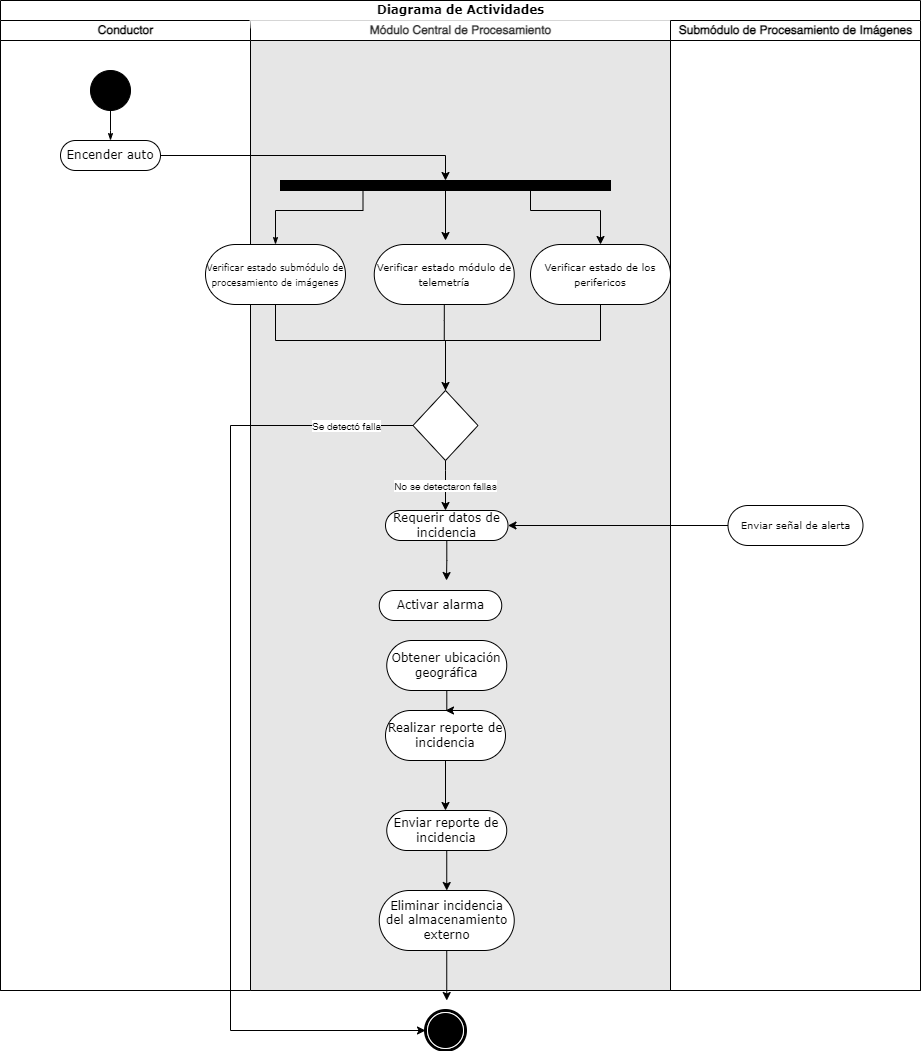

The diagram above was exported from draw.io. Its source (the exported page's mxGraphModel, read from the mxfile embedded in the PNG):
<mxGraphModel dx="1187" dy="712" grid="1" gridSize="10" guides="1" tooltips="1" connect="1" arrows="1" fold="1" page="1" pageScale="1" pageWidth="850" pageHeight="1100" background="none" math="0" shadow="0">
  <root>
    <mxCell id="0" />
    <mxCell id="1" parent="0" />
    <mxCell id="1c1d494c118603dd-1" value="Diagrama de Actividades" style="swimlane;html=1;childLayout=stackLayout;startSize=20;rounded=0;shadow=0;comic=0;labelBackgroundColor=none;strokeWidth=1;fontFamily=Verdana;fontSize=12;align=center;" parent="1" vertex="1">
      <mxGeometry x="170" y="10" width="920" height="990" as="geometry" />
    </mxCell>
    <mxCell id="1c1d494c118603dd-2" value="Conductor" style="swimlane;html=1;startSize=20;" parent="1c1d494c118603dd-1" vertex="1">
      <mxGeometry y="20" width="250" height="970" as="geometry" />
    </mxCell>
    <mxCell id="60571a20871a0731-4" value="" style="ellipse;whiteSpace=wrap;html=1;rounded=0;shadow=0;comic=0;labelBackgroundColor=none;strokeWidth=1;fillColor=#000000;fontFamily=Verdana;fontSize=12;align=center;" parent="1c1d494c118603dd-2" vertex="1">
      <mxGeometry x="90" y="50" width="40" height="40" as="geometry" />
    </mxCell>
    <mxCell id="60571a20871a0731-8" value="Encender auto" style="rounded=1;whiteSpace=wrap;html=1;shadow=0;comic=0;labelBackgroundColor=none;strokeWidth=1;fontFamily=Verdana;fontSize=12;align=center;arcSize=50;" parent="1c1d494c118603dd-2" vertex="1">
      <mxGeometry x="60" y="120" width="100" height="30" as="geometry" />
    </mxCell>
    <mxCell id="1c1d494c118603dd-27" value="" style="edgeStyle=orthogonalEdgeStyle;rounded=0;html=1;labelBackgroundColor=none;startArrow=none;startFill=0;startSize=5;endArrow=classicThin;endFill=1;endSize=5;jettySize=auto;orthogonalLoop=1;strokeWidth=1;fontFamily=Verdana;fontSize=12" parent="1c1d494c118603dd-2" source="60571a20871a0731-4" target="60571a20871a0731-8" edge="1">
      <mxGeometry relative="1" as="geometry">
        <Array as="points">
          <mxPoint x="110" y="110" />
          <mxPoint x="110" y="110" />
        </Array>
      </mxGeometry>
    </mxCell>
    <mxCell id="1c1d494c118603dd-3" value="Módulo Central de Procesamiento" style="swimlane;html=1;startSize=20;swimlaneFillColor=#E6E6E6;fillColor=none;fontColor=#333333;strokeColor=default;glass=1;" parent="1c1d494c118603dd-1" vertex="1">
      <mxGeometry x="250" y="20" width="420" height="970" as="geometry" />
    </mxCell>
    <mxCell id="60571a20871a0731-3" value="" style="whiteSpace=wrap;html=1;rounded=0;shadow=0;comic=0;labelBackgroundColor=none;strokeWidth=1;fillColor=#000000;fontFamily=Verdana;fontSize=12;align=center;rotation=0;" parent="1c1d494c118603dd-3" vertex="1">
      <mxGeometry x="30" y="160" width="330" height="10" as="geometry" />
    </mxCell>
    <mxCell id="1c1d494c118603dd-16" value="Requerir datos de incidencia" style="rounded=1;whiteSpace=wrap;html=1;shadow=0;comic=0;labelBackgroundColor=none;strokeWidth=1;fontFamily=Verdana;fontSize=12;align=center;arcSize=50;" parent="1c1d494c118603dd-3" vertex="1">
      <mxGeometry x="135" y="490" width="122.5" height="30" as="geometry" />
    </mxCell>
    <mxCell id="Xg5KrcS3NtcSkl2MqZ6i-3" value="&lt;font style=&quot;font-size: 10px;&quot;&gt;Verificar estado módulo de telemetría&lt;/font&gt;&lt;span style=&quot;color: rgba(0, 0, 0, 0); font-family: monospace; font-size: 0px; text-align: start;&quot;&gt;%3CmxGraphModel%3E%3Croot%3E%3CmxCell%20id%3D%220%22%2F%3E%3CmxCell%20id%3D%221%22%20parent%3D%220%22%2F%3E%3CmxCell%20id%3D%222%22%20value%3D%22Verificar%20estado%20subm%C3%B3dulo%20de%20procesamiento%20de%20im%C3%A1genes%22%20style%3D%22rounded%3D1%3BwhiteSpace%3Dwrap%3Bhtml%3D1%3Bshadow%3D0%3Bcomic%3D0%3BlabelBackgroundColor%3Dnone%3BstrokeWidth%3D1%3BfontFamily%3DVerdana%3BfontSize%3D12%3Balign%3Dcenter%3BarcSize%3D50%3B%22%20vertex%3D%221%22%20parent%3D%221%22%3E%3CmxGeometry%20x%3D%22515%22%20y%3D%22254%22%20width%3D%22140%22%20height%3D%2260%22%20as%3D%22geometry%22%2F%3E%3C%2FmxCell%3E%3C%2Froot%3E%3C%2FmxGraphModel%3E&lt;/span&gt;" style="rounded=1;whiteSpace=wrap;html=1;shadow=0;comic=0;labelBackgroundColor=none;strokeWidth=1;fontFamily=Verdana;fontSize=12;align=center;arcSize=50;" parent="1c1d494c118603dd-3" vertex="1">
      <mxGeometry x="123.75" y="224" width="140" height="60" as="geometry" />
    </mxCell>
    <mxCell id="Xg5KrcS3NtcSkl2MqZ6i-29" style="edgeStyle=orthogonalEdgeStyle;rounded=0;orthogonalLoop=1;jettySize=auto;html=1;fontSize=10;" parent="1c1d494c118603dd-3" source="Xg5KrcS3NtcSkl2MqZ6i-4" target="Xg5KrcS3NtcSkl2MqZ6i-10" edge="1">
      <mxGeometry relative="1" as="geometry">
        <Array as="points">
          <mxPoint x="25" y="320" />
          <mxPoint x="195" y="320" />
        </Array>
      </mxGeometry>
    </mxCell>
    <mxCell id="Xg5KrcS3NtcSkl2MqZ6i-4" value="&lt;font style=&quot;font-size: 9px;&quot;&gt;Verificar estado submódulo de procesamiento de imágenes&lt;/font&gt;" style="rounded=1;whiteSpace=wrap;html=1;shadow=0;comic=0;labelBackgroundColor=none;strokeWidth=1;fontFamily=Verdana;fontSize=12;align=center;arcSize=50;" parent="1c1d494c118603dd-3" vertex="1">
      <mxGeometry x="-45" y="224" width="140" height="60" as="geometry" />
    </mxCell>
    <mxCell id="Xg5KrcS3NtcSkl2MqZ6i-31" style="edgeStyle=orthogonalEdgeStyle;rounded=0;orthogonalLoop=1;jettySize=auto;html=1;fontSize=10;endArrow=none;endFill=0;" parent="1c1d494c118603dd-3" source="Xg5KrcS3NtcSkl2MqZ6i-5" target="Xg5KrcS3NtcSkl2MqZ6i-10" edge="1">
      <mxGeometry relative="1" as="geometry">
        <Array as="points">
          <mxPoint x="350" y="320" />
          <mxPoint x="195" y="320" />
        </Array>
      </mxGeometry>
    </mxCell>
    <mxCell id="Xg5KrcS3NtcSkl2MqZ6i-5" value="&lt;font style=&quot;font-size: 10px;&quot;&gt;Verificar estado de los perifericos&lt;/font&gt;&lt;span style=&quot;color: rgba(0, 0, 0, 0); font-family: monospace; font-size: 0px; text-align: start;&quot;&gt;%3CmxGraphModel%3E%3Croot%3E%3CmxCell%20id%3D%220%22%2F%3E%3CmxCell%20id%3D%221%22%20parent%3D%220%22%2F%3E%3CmxCell%20id%3D%222%22%20value%3D%22Verificar%20estado%20subm%C3%B3dulo%20de%20procesamiento%20de%20im%C3%A1genes%22%20style%3D%22rounded%3D1%3BwhiteSpace%3Dwrap%3Bhtml%3D1%3Bshadow%3D0%3Bcomic%3D0%3BlabelBackgroundColor%3Dnone%3BstrokeWidth%3D1%3BfontFamily%3DVerdana%3BfontSize%3D12%3Balign%3Dcenter%3BarcSize%3D50%3B%22%20vertex%3D%221%22%20parent%3D%221%22%3E%3CmxGeometry%20x%3D%22515%22%20y%3D%22254%22%20width%3D%22140%22%20height%3D%2260%22%20as%3D%22geometry%22%2F%3E%3C%2FmxCell%3E%3C%2Froot%3E%3C%2FmxGraphModel%3E&lt;/span&gt;" style="rounded=1;whiteSpace=wrap;html=1;shadow=0;comic=0;labelBackgroundColor=none;strokeWidth=1;fontFamily=Verdana;fontSize=12;align=center;arcSize=50;" parent="1c1d494c118603dd-3" vertex="1">
      <mxGeometry x="280" y="224" width="140" height="60" as="geometry" />
    </mxCell>
    <mxCell id="1c1d494c118603dd-30" style="edgeStyle=orthogonalEdgeStyle;rounded=0;html=1;exitX=0.25;exitY=1;entryX=0.5;entryY=0;labelBackgroundColor=none;startArrow=none;startFill=0;startSize=5;endArrow=classicThin;endFill=1;endSize=5;jettySize=auto;orthogonalLoop=1;strokeWidth=1;fontFamily=Verdana;fontSize=12;entryDx=0;entryDy=0;" parent="1c1d494c118603dd-3" source="60571a20871a0731-3" target="Xg5KrcS3NtcSkl2MqZ6i-4" edge="1">
      <mxGeometry relative="1" as="geometry">
        <Array as="points">
          <mxPoint x="113" y="190" />
          <mxPoint x="25" y="190" />
        </Array>
        <mxPoint x="-140" y="230" as="targetPoint" />
      </mxGeometry>
    </mxCell>
    <mxCell id="Xg5KrcS3NtcSkl2MqZ6i-10" value="" style="rhombus;whiteSpace=wrap;html=1;glass=1;fontSize=10;" parent="1c1d494c118603dd-3" vertex="1">
      <mxGeometry x="162.5" y="370" width="65" height="70" as="geometry" />
    </mxCell>
    <mxCell id="Xg5KrcS3NtcSkl2MqZ6i-9" style="edgeStyle=orthogonalEdgeStyle;rounded=0;orthogonalLoop=1;jettySize=auto;html=1;fontSize=10;entryX=0.5;entryY=0;entryDx=0;entryDy=0;exitX=0.75;exitY=1;exitDx=0;exitDy=0;" parent="1c1d494c118603dd-3" source="60571a20871a0731-3" target="Xg5KrcS3NtcSkl2MqZ6i-5" edge="1">
      <mxGeometry relative="1" as="geometry">
        <mxPoint x="390" y="220" as="targetPoint" />
        <mxPoint x="280" y="180" as="sourcePoint" />
        <Array as="points">
          <mxPoint x="280" y="170" />
          <mxPoint x="280" y="190" />
          <mxPoint x="350" y="190" />
        </Array>
      </mxGeometry>
    </mxCell>
    <mxCell id="Xg5KrcS3NtcSkl2MqZ6i-17" value="Realizar reporte de incidencia" style="rounded=1;whiteSpace=wrap;html=1;shadow=0;comic=0;labelBackgroundColor=none;strokeWidth=1;fontFamily=Verdana;fontSize=12;align=center;arcSize=50;" parent="1c1d494c118603dd-3" vertex="1">
      <mxGeometry x="135" y="690" width="120" height="50" as="geometry" />
    </mxCell>
    <mxCell id="Xg5KrcS3NtcSkl2MqZ6i-23" style="edgeStyle=orthogonalEdgeStyle;rounded=0;orthogonalLoop=1;jettySize=auto;html=1;fontSize=10;" parent="1c1d494c118603dd-3" source="Xg5KrcS3NtcSkl2MqZ6i-18" target="Xg5KrcS3NtcSkl2MqZ6i-19" edge="1">
      <mxGeometry relative="1" as="geometry" />
    </mxCell>
    <mxCell id="Xg5KrcS3NtcSkl2MqZ6i-18" value="Enviar reporte de incidencia" style="rounded=1;whiteSpace=wrap;html=1;shadow=0;comic=0;labelBackgroundColor=none;strokeWidth=1;fontFamily=Verdana;fontSize=12;align=center;arcSize=50;" parent="1c1d494c118603dd-3" vertex="1">
      <mxGeometry x="136.25" y="790" width="120" height="40" as="geometry" />
    </mxCell>
    <mxCell id="Xg5KrcS3NtcSkl2MqZ6i-19" value="Eliminar incidencia del almacenamiento externo" style="rounded=1;whiteSpace=wrap;html=1;shadow=0;comic=0;labelBackgroundColor=none;strokeWidth=1;fontFamily=Verdana;fontSize=12;align=center;arcSize=50;" parent="1c1d494c118603dd-3" vertex="1">
      <mxGeometry x="128.75" y="870" width="135" height="60" as="geometry" />
    </mxCell>
    <mxCell id="Xg5KrcS3NtcSkl2MqZ6i-27" style="edgeStyle=orthogonalEdgeStyle;rounded=0;orthogonalLoop=1;jettySize=auto;html=1;fontSize=10;" parent="1c1d494c118603dd-3" source="Xg5KrcS3NtcSkl2MqZ6i-25" target="Xg5KrcS3NtcSkl2MqZ6i-17" edge="1">
      <mxGeometry relative="1" as="geometry" />
    </mxCell>
    <mxCell id="Xg5KrcS3NtcSkl2MqZ6i-25" value="Obtener ubicación geográfica" style="rounded=1;whiteSpace=wrap;html=1;shadow=0;comic=0;labelBackgroundColor=none;strokeWidth=1;fontFamily=Verdana;fontSize=12;align=center;arcSize=50;" parent="1c1d494c118603dd-3" vertex="1">
      <mxGeometry x="136.25" y="620" width="120" height="50" as="geometry" />
    </mxCell>
    <mxCell id="Xg5KrcS3NtcSkl2MqZ6i-51" value="Activar alarma" style="rounded=1;whiteSpace=wrap;html=1;shadow=0;comic=0;labelBackgroundColor=none;strokeWidth=1;fontFamily=Verdana;fontSize=12;align=center;arcSize=50;" parent="1c1d494c118603dd-3" vertex="1">
      <mxGeometry x="128.75" y="570" width="122.5" height="30" as="geometry" />
    </mxCell>
    <mxCell id="1c1d494c118603dd-4" value="Submódulo de Procesamiento de Imágenes" style="swimlane;html=1;startSize=20;" parent="1c1d494c118603dd-1" vertex="1">
      <mxGeometry x="670" y="20" width="250" height="970" as="geometry" />
    </mxCell>
    <mxCell id="Xg5KrcS3NtcSkl2MqZ6i-16" value="&lt;span style=&quot;font-size: 10px;&quot;&gt;Enviar señal de alerta&lt;/span&gt;" style="rounded=1;whiteSpace=wrap;html=1;shadow=0;comic=0;labelBackgroundColor=none;strokeWidth=1;fontFamily=Verdana;fontSize=12;align=center;arcSize=50;" parent="1c1d494c118603dd-4" vertex="1">
      <mxGeometry x="57.5" y="485" width="135" height="40" as="geometry" />
    </mxCell>
    <mxCell id="Xg5KrcS3NtcSkl2MqZ6i-21" style="edgeStyle=orthogonalEdgeStyle;rounded=0;orthogonalLoop=1;jettySize=auto;html=1;fontSize=10;" parent="1c1d494c118603dd-1" source="Xg5KrcS3NtcSkl2MqZ6i-16" target="1c1d494c118603dd-16" edge="1">
      <mxGeometry relative="1" as="geometry">
        <mxPoint x="510" y="530" as="targetPoint" />
      </mxGeometry>
    </mxCell>
    <mxCell id="Xg5KrcS3NtcSkl2MqZ6i-32" style="edgeStyle=orthogonalEdgeStyle;rounded=0;orthogonalLoop=1;jettySize=auto;html=1;entryX=0.5;entryY=0;entryDx=0;entryDy=0;fontSize=10;endArrow=classic;endFill=1;" parent="1c1d494c118603dd-1" source="60571a20871a0731-8" target="60571a20871a0731-3" edge="1">
      <mxGeometry relative="1" as="geometry" />
    </mxCell>
    <mxCell id="Xg5KrcS3NtcSkl2MqZ6i-7" style="edgeStyle=orthogonalEdgeStyle;rounded=0;orthogonalLoop=1;jettySize=auto;html=1;fontSize=10;" parent="1" source="60571a20871a0731-3" edge="1">
      <mxGeometry relative="1" as="geometry">
        <mxPoint x="615" y="250" as="targetPoint" />
      </mxGeometry>
    </mxCell>
    <mxCell id="60571a20871a0731-5" value="" style="shape=mxgraph.bpmn.shape;html=1;verticalLabelPosition=bottom;labelBackgroundColor=#ffffff;verticalAlign=top;perimeter=ellipsePerimeter;outline=end;symbol=terminate;rounded=0;shadow=0;comic=0;strokeWidth=1;fontFamily=Verdana;fontSize=12;align=center;" parent="1" vertex="1">
      <mxGeometry x="595" y="1020" width="40" height="40" as="geometry" />
    </mxCell>
    <mxCell id="Xg5KrcS3NtcSkl2MqZ6i-14" style="edgeStyle=orthogonalEdgeStyle;rounded=0;orthogonalLoop=1;jettySize=auto;html=1;entryX=0;entryY=0.5;entryDx=0;entryDy=0;fontSize=10;" parent="1" source="Xg5KrcS3NtcSkl2MqZ6i-10" target="60571a20871a0731-5" edge="1">
      <mxGeometry relative="1" as="geometry">
        <Array as="points">
          <mxPoint x="400" y="435" />
          <mxPoint x="400" y="1040" />
        </Array>
      </mxGeometry>
    </mxCell>
    <mxCell id="Xg5KrcS3NtcSkl2MqZ6i-15" value="Se detectó falla" style="edgeLabel;html=1;align=center;verticalAlign=middle;resizable=0;points=[];fontSize=10;" parent="Xg5KrcS3NtcSkl2MqZ6i-14" vertex="1" connectable="0">
      <mxGeometry x="-0.8641" y="-1" relative="1" as="geometry">
        <mxPoint as="offset" />
      </mxGeometry>
    </mxCell>
    <mxCell id="Xg5KrcS3NtcSkl2MqZ6i-20" value="No se detectaron fallas" style="edgeStyle=orthogonalEdgeStyle;rounded=0;orthogonalLoop=1;jettySize=auto;html=1;fontSize=10;" parent="1" source="Xg5KrcS3NtcSkl2MqZ6i-10" edge="1">
      <mxGeometry relative="1" as="geometry">
        <mxPoint x="615" y="519.9999999999999" as="targetPoint" />
        <Array as="points">
          <mxPoint x="615" y="480" />
          <mxPoint x="615" y="480" />
        </Array>
      </mxGeometry>
    </mxCell>
    <mxCell id="Xg5KrcS3NtcSkl2MqZ6i-26" style="edgeStyle=orthogonalEdgeStyle;rounded=0;orthogonalLoop=1;jettySize=auto;html=1;fontSize=10;" parent="1" source="1c1d494c118603dd-16" edge="1">
      <mxGeometry relative="1" as="geometry">
        <mxPoint x="616" y="590" as="targetPoint" />
      </mxGeometry>
    </mxCell>
    <mxCell id="Xg5KrcS3NtcSkl2MqZ6i-28" style="edgeStyle=orthogonalEdgeStyle;rounded=0;orthogonalLoop=1;jettySize=auto;html=1;fontSize=10;" parent="1" source="Xg5KrcS3NtcSkl2MqZ6i-17" edge="1">
      <mxGeometry relative="1" as="geometry">
        <mxPoint x="615" y="820" as="targetPoint" />
      </mxGeometry>
    </mxCell>
    <mxCell id="Xg5KrcS3NtcSkl2MqZ6i-30" style="edgeStyle=orthogonalEdgeStyle;rounded=0;orthogonalLoop=1;jettySize=auto;html=1;fontSize=10;endArrow=none;endFill=0;" parent="1" source="Xg5KrcS3NtcSkl2MqZ6i-3" edge="1">
      <mxGeometry relative="1" as="geometry">
        <mxPoint x="613.75" y="350" as="targetPoint" />
        <Array as="points">
          <mxPoint x="614" y="330" />
          <mxPoint x="614" y="330" />
        </Array>
      </mxGeometry>
    </mxCell>
    <mxCell id="Xg5KrcS3NtcSkl2MqZ6i-33" style="edgeStyle=orthogonalEdgeStyle;rounded=0;orthogonalLoop=1;jettySize=auto;html=1;fontSize=10;endArrow=classic;endFill=1;" parent="1" source="Xg5KrcS3NtcSkl2MqZ6i-19" edge="1">
      <mxGeometry relative="1" as="geometry">
        <mxPoint x="616.25" y="1010" as="targetPoint" />
      </mxGeometry>
    </mxCell>
  </root>
</mxGraphModel>